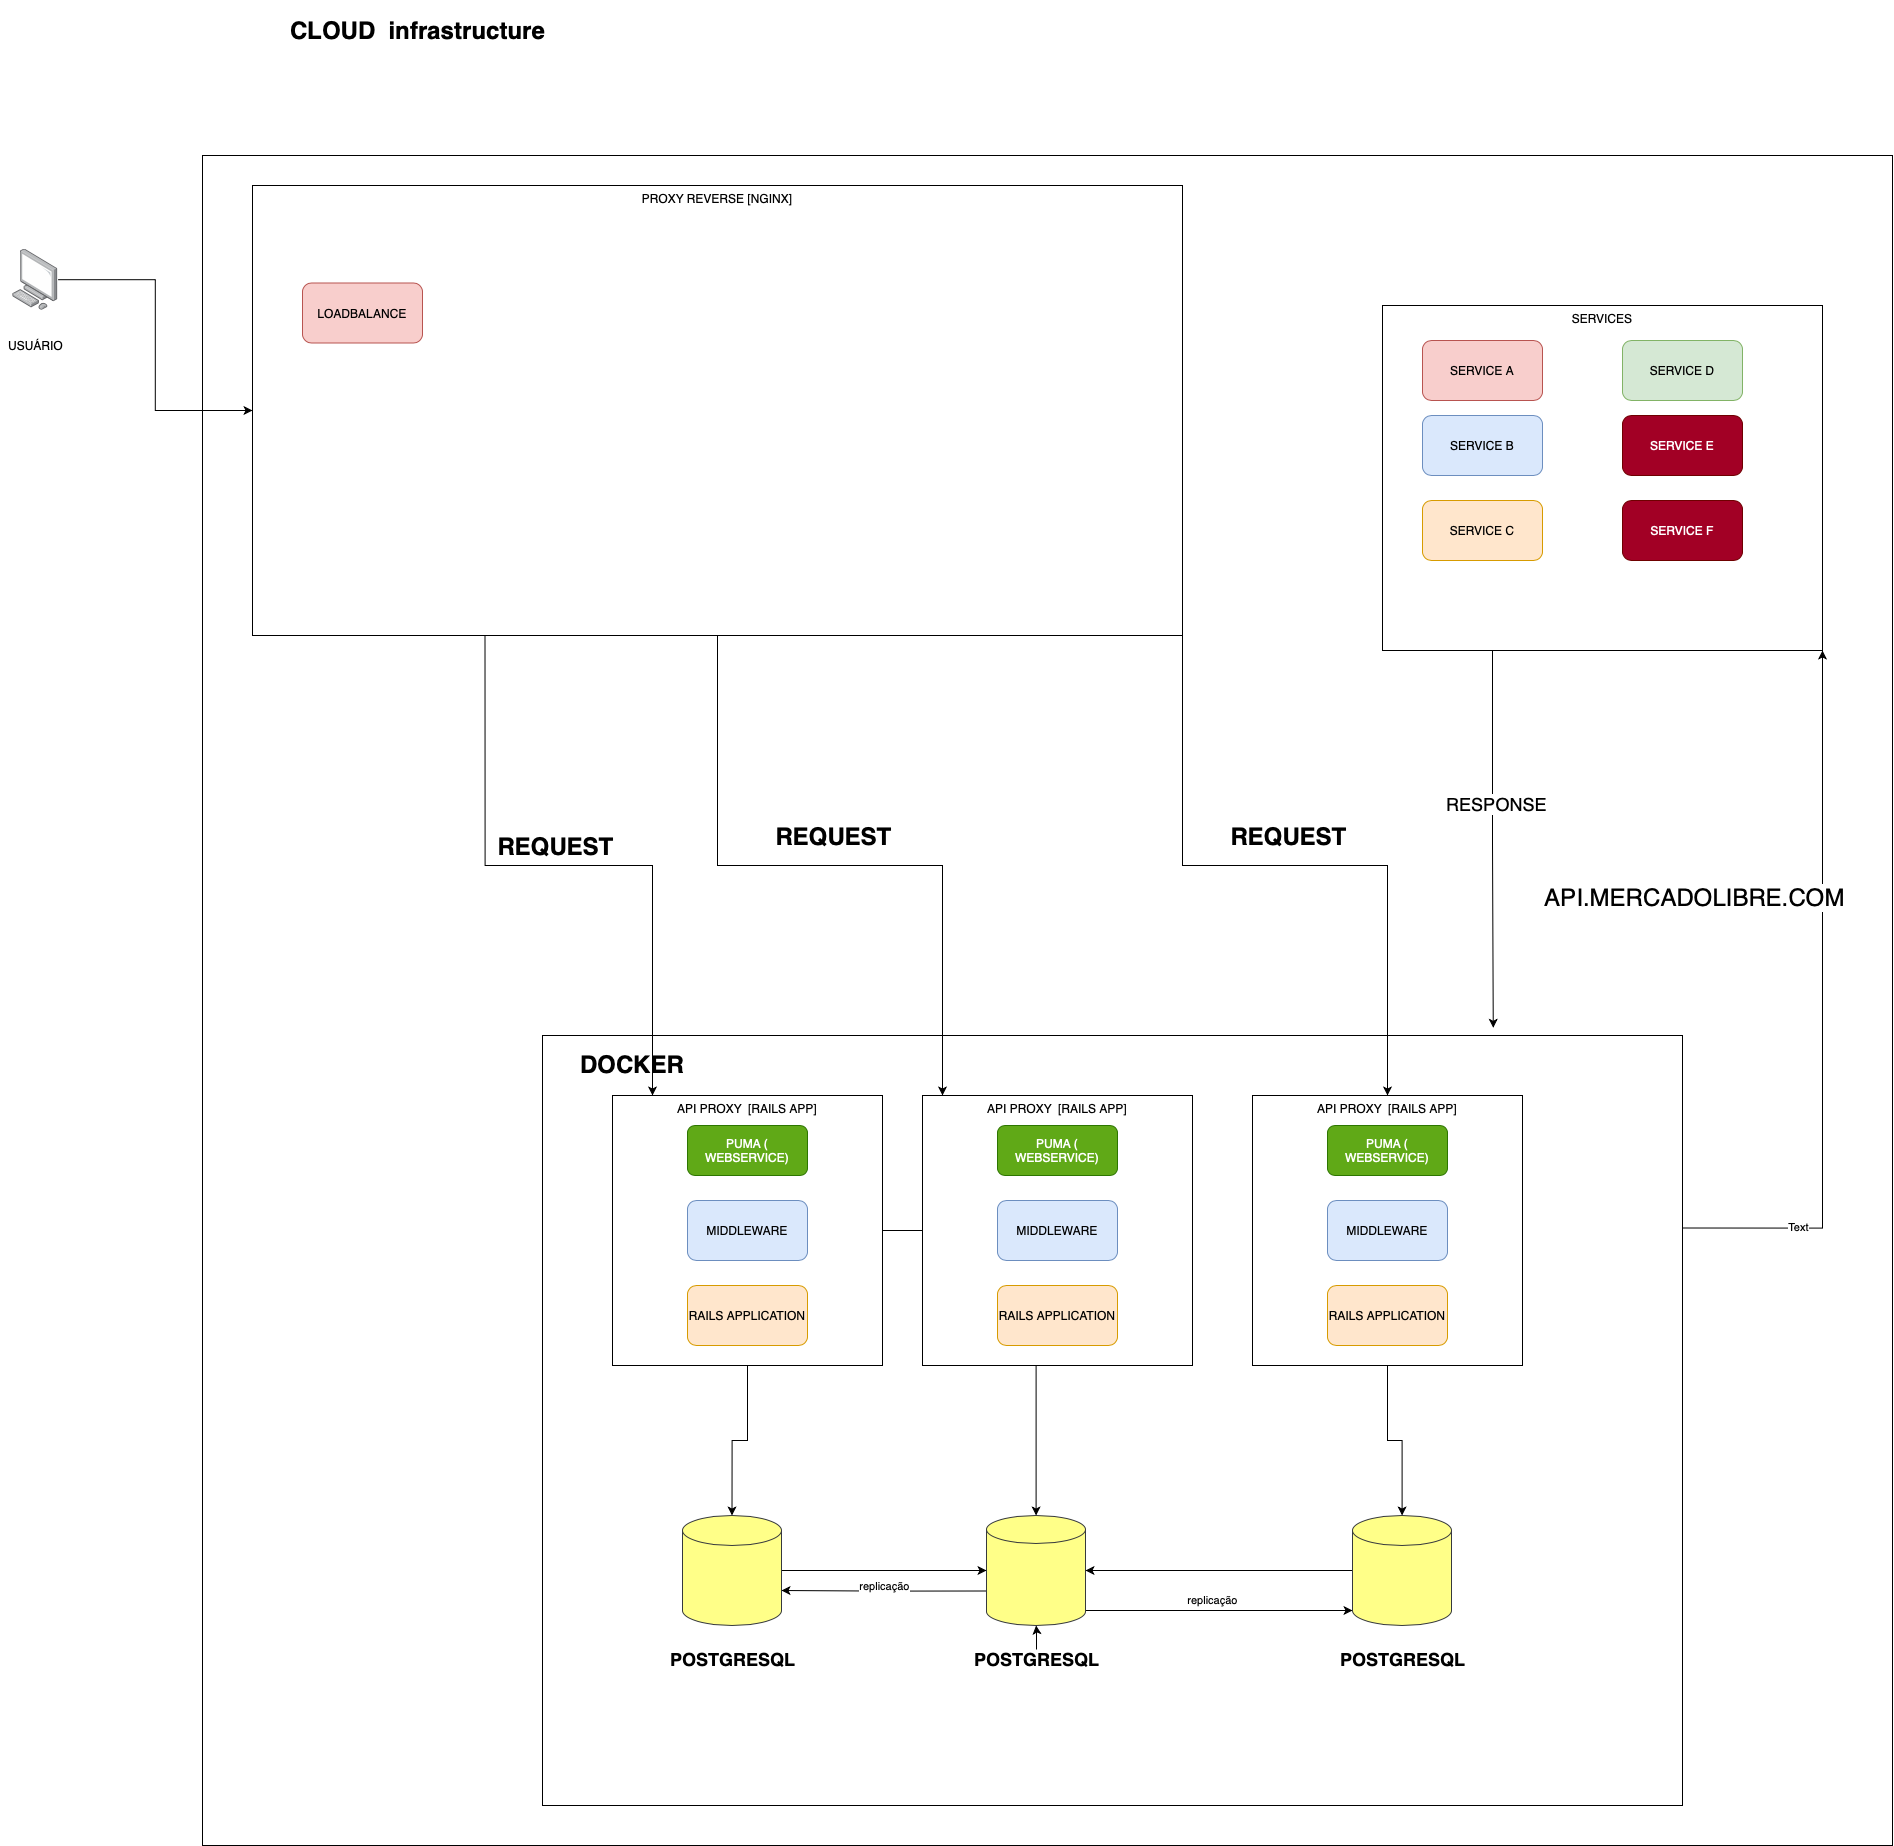

The diagram above was exported from draw.io. Its source (the exported page's mxGraphModel, read from the mxfile embedded in the PNG):
<mxGraphModel dx="2487" dy="1092" grid="1" gridSize="10" guides="1" tooltips="1" connect="1" arrows="1" fold="1" page="1" pageScale="1" pageWidth="827" pageHeight="1169" math="0" shadow="0">
  <root>
    <mxCell id="0" />
    <mxCell id="1" parent="0" />
    <mxCell id="oYnS3SPSd9gshZmBivfo-13" value="" style="whiteSpace=wrap;html=1;aspect=fixed;fillColor=none;" parent="1" vertex="1">
      <mxGeometry x="-420" y="250" width="1690" height="1690" as="geometry" />
    </mxCell>
    <mxCell id="WlovFHzj3ggSxfQh75ut-35" style="edgeStyle=orthogonalEdgeStyle;rounded=0;orthogonalLoop=1;jettySize=auto;html=1;exitX=1;exitY=0.25;exitDx=0;exitDy=0;entryX=1;entryY=1;entryDx=0;entryDy=0;" edge="1" parent="1" source="WlovFHzj3ggSxfQh75ut-8" target="-ePHbmE7B5fijOTAsYfp-7">
      <mxGeometry relative="1" as="geometry" />
    </mxCell>
    <mxCell id="WlovFHzj3ggSxfQh75ut-36" value="Text" style="edgeLabel;html=1;align=center;verticalAlign=middle;resizable=0;points=[];" vertex="1" connectable="0" parent="WlovFHzj3ggSxfQh75ut-35">
      <mxGeometry x="-0.685" y="3" relative="1" as="geometry">
        <mxPoint x="1" y="1" as="offset" />
      </mxGeometry>
    </mxCell>
    <mxCell id="WlovFHzj3ggSxfQh75ut-37" value="&lt;font style=&quot;font-size: 24px&quot;&gt;API.MERCADOLIBRE.COM&lt;/font&gt;" style="edgeLabel;html=1;align=center;verticalAlign=middle;resizable=0;points=[];" vertex="1" connectable="0" parent="WlovFHzj3ggSxfQh75ut-35">
      <mxGeometry x="-0.678" y="-7" relative="1" as="geometry">
        <mxPoint x="-105" y="-339" as="offset" />
      </mxGeometry>
    </mxCell>
    <mxCell id="WlovFHzj3ggSxfQh75ut-8" value="" style="rounded=0;whiteSpace=wrap;html=1;fillColor=none;" vertex="1" parent="1">
      <mxGeometry x="-80" y="1130" width="1140" height="770" as="geometry" />
    </mxCell>
    <mxCell id="WlovFHzj3ggSxfQh75ut-27" style="edgeStyle=orthogonalEdgeStyle;rounded=0;orthogonalLoop=1;jettySize=auto;html=1;exitX=0.25;exitY=1;exitDx=0;exitDy=0;" edge="1" parent="1" source="-ePHbmE7B5fijOTAsYfp-3" target="-ePHbmE7B5fijOTAsYfp-5">
      <mxGeometry relative="1" as="geometry">
        <Array as="points">
          <mxPoint x="-138" y="960" />
          <mxPoint x="30" y="960" />
        </Array>
      </mxGeometry>
    </mxCell>
    <mxCell id="WlovFHzj3ggSxfQh75ut-31" value="&lt;b style=&quot;font-size: 24px&quot;&gt;REQUEST&lt;/b&gt;" style="edgeLabel;html=1;align=center;verticalAlign=middle;resizable=0;points=[];" vertex="1" connectable="0" parent="WlovFHzj3ggSxfQh75ut-27">
      <mxGeometry x="-0.1219" y="-5" relative="1" as="geometry">
        <mxPoint x="23" y="-25" as="offset" />
      </mxGeometry>
    </mxCell>
    <mxCell id="WlovFHzj3ggSxfQh75ut-28" style="edgeStyle=orthogonalEdgeStyle;rounded=0;orthogonalLoop=1;jettySize=auto;html=1;exitX=0.5;exitY=1;exitDx=0;exitDy=0;" edge="1" parent="1" source="-ePHbmE7B5fijOTAsYfp-3" target="WlovFHzj3ggSxfQh75ut-2">
      <mxGeometry relative="1" as="geometry">
        <Array as="points">
          <mxPoint x="95" y="960" />
          <mxPoint x="320" y="960" />
        </Array>
      </mxGeometry>
    </mxCell>
    <mxCell id="WlovFHzj3ggSxfQh75ut-30" style="edgeStyle=orthogonalEdgeStyle;rounded=0;orthogonalLoop=1;jettySize=auto;html=1;exitX=1;exitY=1;exitDx=0;exitDy=0;" edge="1" parent="1" source="-ePHbmE7B5fijOTAsYfp-3" target="WlovFHzj3ggSxfQh75ut-12">
      <mxGeometry relative="1" as="geometry" />
    </mxCell>
    <mxCell id="-ePHbmE7B5fijOTAsYfp-3" value="PROXY REVERSE [NGINX]" style="whiteSpace=wrap;html=1;verticalAlign=top;" parent="1" vertex="1">
      <mxGeometry x="-370" y="280" width="930" height="450" as="geometry" />
    </mxCell>
    <mxCell id="oYnS3SPSd9gshZmBivfo-1" value="" style="edgeStyle=orthogonalEdgeStyle;rounded=0;orthogonalLoop=1;jettySize=auto;html=1;" parent="1" source="-ePHbmE7B5fijOTAsYfp-5" target="-ePHbmE7B5fijOTAsYfp-21" edge="1">
      <mxGeometry relative="1" as="geometry" />
    </mxCell>
    <mxCell id="WlovFHzj3ggSxfQh75ut-47" style="edgeStyle=orthogonalEdgeStyle;rounded=0;orthogonalLoop=1;jettySize=auto;html=1;entryX=0.5;entryY=0;entryDx=0;entryDy=0;entryPerimeter=0;" edge="1" parent="1" source="-ePHbmE7B5fijOTAsYfp-5" target="WlovFHzj3ggSxfQh75ut-45">
      <mxGeometry relative="1" as="geometry" />
    </mxCell>
    <mxCell id="-ePHbmE7B5fijOTAsYfp-5" value="API PROXY &amp;nbsp;[RAILS APP]" style="whiteSpace=wrap;html=1;verticalAlign=top;" parent="1" vertex="1">
      <mxGeometry x="-10" y="1190" width="270" height="270" as="geometry" />
    </mxCell>
    <mxCell id="WlovFHzj3ggSxfQh75ut-38" style="edgeStyle=orthogonalEdgeStyle;rounded=0;orthogonalLoop=1;jettySize=auto;html=1;exitX=0.25;exitY=1;exitDx=0;exitDy=0;entryX=0.834;entryY=-0.01;entryDx=0;entryDy=0;entryPerimeter=0;" edge="1" parent="1" source="-ePHbmE7B5fijOTAsYfp-7" target="WlovFHzj3ggSxfQh75ut-8">
      <mxGeometry relative="1" as="geometry" />
    </mxCell>
    <mxCell id="WlovFHzj3ggSxfQh75ut-39" value="&lt;font style=&quot;font-size: 18px&quot;&gt;RESPONSE&lt;/font&gt;" style="edgeLabel;html=1;align=center;verticalAlign=middle;resizable=0;points=[];" vertex="1" connectable="0" parent="WlovFHzj3ggSxfQh75ut-38">
      <mxGeometry x="-0.2065" y="3" relative="1" as="geometry">
        <mxPoint y="3" as="offset" />
      </mxGeometry>
    </mxCell>
    <mxCell id="-ePHbmE7B5fijOTAsYfp-7" value="SERVICES" style="whiteSpace=wrap;html=1;verticalAlign=top;" parent="1" vertex="1">
      <mxGeometry x="760" y="400" width="440" height="345" as="geometry" />
    </mxCell>
    <mxCell id="-ePHbmE7B5fijOTAsYfp-10" value="SERVICE A" style="rounded=1;whiteSpace=wrap;html=1;fillColor=#f8cecc;strokeColor=#b85450;" parent="1" vertex="1">
      <mxGeometry x="800" y="435" width="120" height="60" as="geometry" />
    </mxCell>
    <mxCell id="-ePHbmE7B5fijOTAsYfp-11" value="SERVICE B" style="rounded=1;whiteSpace=wrap;html=1;fillColor=#dae8fc;strokeColor=#6c8ebf;" parent="1" vertex="1">
      <mxGeometry x="800" y="510" width="120" height="60" as="geometry" />
    </mxCell>
    <mxCell id="-ePHbmE7B5fijOTAsYfp-12" value="SERVICE C" style="rounded=1;whiteSpace=wrap;html=1;fillColor=#ffe6cc;strokeColor=#d79b00;" parent="1" vertex="1">
      <mxGeometry x="800" y="595" width="120" height="60" as="geometry" />
    </mxCell>
    <mxCell id="-ePHbmE7B5fijOTAsYfp-13" value="SERVICE D" style="rounded=1;whiteSpace=wrap;html=1;fillColor=#d5e8d4;strokeColor=#82b366;" parent="1" vertex="1">
      <mxGeometry x="1000" y="435" width="120" height="60" as="geometry" />
    </mxCell>
    <mxCell id="-ePHbmE7B5fijOTAsYfp-14" value="SERVICE E" style="rounded=1;whiteSpace=wrap;html=1;fillColor=#a20025;strokeColor=#6F0000;fontColor=#ffffff;" parent="1" vertex="1">
      <mxGeometry x="1000" y="510" width="120" height="60" as="geometry" />
    </mxCell>
    <mxCell id="-ePHbmE7B5fijOTAsYfp-15" value="SERVICE F" style="rounded=1;whiteSpace=wrap;html=1;fillColor=#a20025;strokeColor=#6F0000;fontColor=#ffffff;" parent="1" vertex="1">
      <mxGeometry x="1000" y="595" width="120" height="60" as="geometry" />
    </mxCell>
    <mxCell id="-ePHbmE7B5fijOTAsYfp-16" value="LOADBALANCE" style="rounded=1;whiteSpace=wrap;html=1;fillColor=#f8cecc;strokeColor=#b85450;" parent="1" vertex="1">
      <mxGeometry x="-320" y="377.5" width="120" height="60" as="geometry" />
    </mxCell>
    <mxCell id="-ePHbmE7B5fijOTAsYfp-18" value="RAILS APPLICATION" style="rounded=1;whiteSpace=wrap;html=1;fillColor=#ffe6cc;strokeColor=#d79b00;" parent="1" vertex="1">
      <mxGeometry x="65" y="1380" width="120" height="60" as="geometry" />
    </mxCell>
    <mxCell id="-ePHbmE7B5fijOTAsYfp-19" value="PUMA ( WEBSERVICE)" style="rounded=1;whiteSpace=wrap;html=1;fillColor=#60a917;strokeColor=#2D7600;fontColor=#ffffff;" parent="1" vertex="1">
      <mxGeometry x="65" y="1220" width="120" height="50" as="geometry" />
    </mxCell>
    <mxCell id="-ePHbmE7B5fijOTAsYfp-20" value="MIDDLEWARE" style="rounded=1;whiteSpace=wrap;html=1;fillColor=#dae8fc;strokeColor=#6c8ebf;" parent="1" vertex="1">
      <mxGeometry x="65" y="1295" width="120" height="60" as="geometry" />
    </mxCell>
    <mxCell id="WlovFHzj3ggSxfQh75ut-44" style="edgeStyle=orthogonalEdgeStyle;rounded=0;orthogonalLoop=1;jettySize=auto;html=1;exitX=1;exitY=1;exitDx=0;exitDy=-15;exitPerimeter=0;entryX=0;entryY=1;entryDx=0;entryDy=-15;entryPerimeter=0;" edge="1" parent="1" source="-ePHbmE7B5fijOTAsYfp-21" target="WlovFHzj3ggSxfQh75ut-40">
      <mxGeometry relative="1" as="geometry" />
    </mxCell>
    <mxCell id="WlovFHzj3ggSxfQh75ut-51" style="edgeStyle=orthogonalEdgeStyle;rounded=0;orthogonalLoop=1;jettySize=auto;html=1;exitX=0;exitY=0;exitDx=0;exitDy=75.5;exitPerimeter=0;entryX=1;entryY=0;entryDx=0;entryDy=75;entryPerimeter=0;" edge="1" parent="1" source="-ePHbmE7B5fijOTAsYfp-21" target="WlovFHzj3ggSxfQh75ut-45">
      <mxGeometry relative="1" as="geometry" />
    </mxCell>
    <mxCell id="WlovFHzj3ggSxfQh75ut-52" value="replicação" style="edgeLabel;html=1;align=center;verticalAlign=middle;resizable=0;points=[];" vertex="1" connectable="0" parent="WlovFHzj3ggSxfQh75ut-51">
      <mxGeometry x="0.0068" y="-5" relative="1" as="geometry">
        <mxPoint as="offset" />
      </mxGeometry>
    </mxCell>
    <mxCell id="-ePHbmE7B5fijOTAsYfp-21" value="" style="shape=cylinder3;whiteSpace=wrap;html=1;boundedLbl=1;backgroundOutline=1;size=14;fillColor=#ffff88;strokeColor=#36393d;" parent="1" vertex="1">
      <mxGeometry x="364" y="1610" width="99" height="110" as="geometry" />
    </mxCell>
    <mxCell id="WlovFHzj3ggSxfQh75ut-50" value="" style="edgeStyle=orthogonalEdgeStyle;rounded=0;orthogonalLoop=1;jettySize=auto;html=1;" edge="1" parent="1" source="oYnS3SPSd9gshZmBivfo-2" target="-ePHbmE7B5fijOTAsYfp-21">
      <mxGeometry relative="1" as="geometry" />
    </mxCell>
    <mxCell id="oYnS3SPSd9gshZmBivfo-2" value="&lt;font size=&quot;4&quot;&gt;&lt;b&gt;POSTGRESQL&lt;/b&gt;&lt;/font&gt;" style="text;html=1;align=center;verticalAlign=middle;resizable=0;points=[];autosize=1;strokeColor=none;" parent="1" vertex="1">
      <mxGeometry x="344" y="1744" width="140" height="20" as="geometry" />
    </mxCell>
    <mxCell id="oYnS3SPSd9gshZmBivfo-12" style="edgeStyle=orthogonalEdgeStyle;rounded=0;orthogonalLoop=1;jettySize=auto;html=1;" parent="1" source="oYnS3SPSd9gshZmBivfo-10" target="-ePHbmE7B5fijOTAsYfp-3" edge="1">
      <mxGeometry relative="1" as="geometry" />
    </mxCell>
    <mxCell id="oYnS3SPSd9gshZmBivfo-10" value="" style="points=[];aspect=fixed;html=1;align=center;shadow=0;dashed=0;image;image=img/lib/allied_telesis/computer_and_terminals/Personal_Computer.svg;" parent="1" vertex="1">
      <mxGeometry x="-610" y="343.2" width="45.6" height="61.800000000000004" as="geometry" />
    </mxCell>
    <mxCell id="oYnS3SPSd9gshZmBivfo-11" value="USUÁRIO" style="text;html=1;align=center;verticalAlign=middle;resizable=0;points=[];autosize=1;strokeColor=none;" parent="1" vertex="1">
      <mxGeometry x="-622.2" y="430" width="70" height="20" as="geometry" />
    </mxCell>
    <mxCell id="oYnS3SPSd9gshZmBivfo-14" value="&lt;h1&gt;CLOUD &amp;nbsp;infrastructure&lt;/h1&gt;" style="text;html=1;align=center;verticalAlign=middle;resizable=0;points=[];autosize=1;strokeColor=none;" parent="1" vertex="1">
      <mxGeometry x="-340" y="100" width="270" height="50" as="geometry" />
    </mxCell>
    <mxCell id="WlovFHzj3ggSxfQh75ut-2" value="API PROXY &amp;nbsp;[RAILS APP]" style="whiteSpace=wrap;html=1;verticalAlign=top;" vertex="1" parent="1">
      <mxGeometry x="300" y="1190" width="270" height="270" as="geometry" />
    </mxCell>
    <mxCell id="WlovFHzj3ggSxfQh75ut-3" value="RAILS APPLICATION" style="rounded=1;whiteSpace=wrap;html=1;fillColor=#ffe6cc;strokeColor=#d79b00;" vertex="1" parent="1">
      <mxGeometry x="375" y="1380" width="120" height="60" as="geometry" />
    </mxCell>
    <mxCell id="WlovFHzj3ggSxfQh75ut-4" value="PUMA ( WEBSERVICE)" style="rounded=1;whiteSpace=wrap;html=1;fillColor=#60a917;strokeColor=#2D7600;fontColor=#ffffff;" vertex="1" parent="1">
      <mxGeometry x="375" y="1220" width="120" height="50" as="geometry" />
    </mxCell>
    <mxCell id="WlovFHzj3ggSxfQh75ut-5" value="MIDDLEWARE" style="rounded=1;whiteSpace=wrap;html=1;fillColor=#dae8fc;strokeColor=#6c8ebf;" vertex="1" parent="1">
      <mxGeometry x="375" y="1295" width="120" height="60" as="geometry" />
    </mxCell>
    <mxCell id="WlovFHzj3ggSxfQh75ut-42" style="edgeStyle=orthogonalEdgeStyle;rounded=0;orthogonalLoop=1;jettySize=auto;html=1;" edge="1" parent="1" source="WlovFHzj3ggSxfQh75ut-12" target="WlovFHzj3ggSxfQh75ut-40">
      <mxGeometry relative="1" as="geometry" />
    </mxCell>
    <mxCell id="WlovFHzj3ggSxfQh75ut-12" value="API PROXY &amp;nbsp;[RAILS APP]" style="whiteSpace=wrap;html=1;verticalAlign=top;" vertex="1" parent="1">
      <mxGeometry x="630" y="1190" width="270" height="270" as="geometry" />
    </mxCell>
    <mxCell id="WlovFHzj3ggSxfQh75ut-13" value="RAILS APPLICATION" style="rounded=1;whiteSpace=wrap;html=1;fillColor=#ffe6cc;strokeColor=#d79b00;" vertex="1" parent="1">
      <mxGeometry x="705" y="1380" width="120" height="60" as="geometry" />
    </mxCell>
    <mxCell id="WlovFHzj3ggSxfQh75ut-14" value="PUMA ( WEBSERVICE)" style="rounded=1;whiteSpace=wrap;html=1;fillColor=#60a917;strokeColor=#2D7600;fontColor=#ffffff;" vertex="1" parent="1">
      <mxGeometry x="705" y="1220" width="120" height="50" as="geometry" />
    </mxCell>
    <mxCell id="WlovFHzj3ggSxfQh75ut-15" value="MIDDLEWARE" style="rounded=1;whiteSpace=wrap;html=1;fillColor=#dae8fc;strokeColor=#6c8ebf;" vertex="1" parent="1">
      <mxGeometry x="705" y="1295" width="120" height="60" as="geometry" />
    </mxCell>
    <mxCell id="WlovFHzj3ggSxfQh75ut-22" value="&lt;b&gt;&lt;font style=&quot;font-size: 24px&quot;&gt;DOCKER&lt;/font&gt;&lt;/b&gt;" style="text;html=1;strokeColor=none;fillColor=none;align=center;verticalAlign=middle;whiteSpace=wrap;rounded=0;" vertex="1" parent="1">
      <mxGeometry x="-10" y="1149" width="40" height="20" as="geometry" />
    </mxCell>
    <mxCell id="WlovFHzj3ggSxfQh75ut-32" value="&lt;b style=&quot;font-size: 24px&quot;&gt;REQUEST&lt;/b&gt;" style="edgeLabel;html=1;align=center;verticalAlign=middle;resizable=0;points=[];" vertex="1" connectable="0" parent="1">
      <mxGeometry x="210" y="930" as="geometry" />
    </mxCell>
    <mxCell id="WlovFHzj3ggSxfQh75ut-33" value="&lt;b style=&quot;font-size: 24px&quot;&gt;REQUEST&lt;/b&gt;" style="edgeLabel;html=1;align=center;verticalAlign=middle;resizable=0;points=[];" vertex="1" connectable="0" parent="1">
      <mxGeometry x="220" y="920" as="geometry">
        <mxPoint x="445" y="10" as="offset" />
      </mxGeometry>
    </mxCell>
    <mxCell id="WlovFHzj3ggSxfQh75ut-43" style="edgeStyle=orthogonalEdgeStyle;rounded=0;orthogonalLoop=1;jettySize=auto;html=1;entryX=1;entryY=0.5;entryDx=0;entryDy=0;entryPerimeter=0;" edge="1" parent="1" source="WlovFHzj3ggSxfQh75ut-40" target="-ePHbmE7B5fijOTAsYfp-21">
      <mxGeometry relative="1" as="geometry" />
    </mxCell>
    <mxCell id="WlovFHzj3ggSxfQh75ut-40" value="" style="shape=cylinder3;whiteSpace=wrap;html=1;boundedLbl=1;backgroundOutline=1;size=15;fillColor=#ffff88;strokeColor=#36393d;" vertex="1" parent="1">
      <mxGeometry x="730" y="1610" width="99" height="110" as="geometry" />
    </mxCell>
    <mxCell id="WlovFHzj3ggSxfQh75ut-41" value="&lt;font size=&quot;4&quot;&gt;&lt;b&gt;POSTGRESQL&lt;/b&gt;&lt;/font&gt;" style="text;html=1;align=center;verticalAlign=middle;resizable=0;points=[];autosize=1;strokeColor=none;" vertex="1" parent="1">
      <mxGeometry x="709.5" y="1744" width="140" height="20" as="geometry" />
    </mxCell>
    <mxCell id="WlovFHzj3ggSxfQh75ut-48" style="edgeStyle=orthogonalEdgeStyle;rounded=0;orthogonalLoop=1;jettySize=auto;html=1;" edge="1" parent="1" source="WlovFHzj3ggSxfQh75ut-45" target="-ePHbmE7B5fijOTAsYfp-21">
      <mxGeometry relative="1" as="geometry" />
    </mxCell>
    <mxCell id="WlovFHzj3ggSxfQh75ut-45" value="" style="shape=cylinder3;whiteSpace=wrap;html=1;boundedLbl=1;backgroundOutline=1;size=15;fillColor=#ffff88;strokeColor=#36393d;" vertex="1" parent="1">
      <mxGeometry x="60" y="1610" width="99" height="110" as="geometry" />
    </mxCell>
    <mxCell id="WlovFHzj3ggSxfQh75ut-46" value="&lt;font size=&quot;4&quot;&gt;&lt;b&gt;POSTGRESQL&lt;/b&gt;&lt;/font&gt;" style="text;html=1;align=center;verticalAlign=middle;resizable=0;points=[];autosize=1;strokeColor=none;" vertex="1" parent="1">
      <mxGeometry x="40" y="1744" width="140" height="20" as="geometry" />
    </mxCell>
    <mxCell id="WlovFHzj3ggSxfQh75ut-53" value="replicação" style="edgeLabel;html=1;align=center;verticalAlign=middle;resizable=0;points=[];" vertex="1" connectable="0" parent="1">
      <mxGeometry x="270.50102343939216" y="1710.004873294347" as="geometry">
        <mxPoint x="318" y="-16" as="offset" />
      </mxGeometry>
    </mxCell>
  </root>
</mxGraphModel>